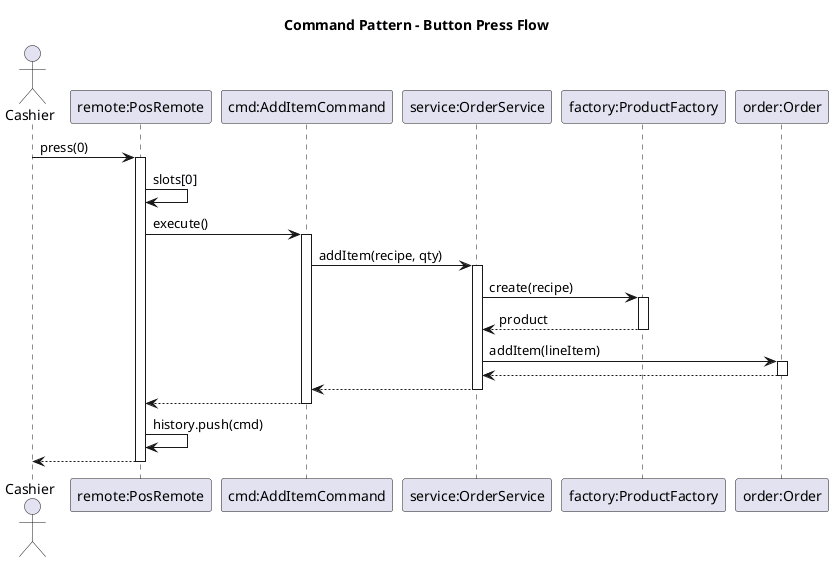

The diagram above was rendered by PlantUML. Its source (embedded in the PNG):
@startuml
title Command Pattern - Button Press Flow

actor Cashier
participant "remote:PosRemote" as Remote
participant "cmd:AddItemCommand" as Command
participant "service:OrderService" as Service
participant "factory:ProductFactory" as Factory
participant "order:Order" as Order

Cashier -> Remote: press(0)
activate Remote

Remote -> Remote: slots[0]
Remote -> Command: execute()
activate Command

Command -> Service: addItem(recipe, qty)
activate Service

Service -> Factory: create(recipe)
activate Factory
Factory --> Service: product
deactivate Factory

Service -> Order: addItem(lineItem)
activate Order
Order --> Service
deactivate Order

Service --> Command
deactivate Service

Command --> Remote
deactivate Command

Remote -> Remote: history.push(cmd)
Remote --> Cashier
deactivate Remote

@enduml